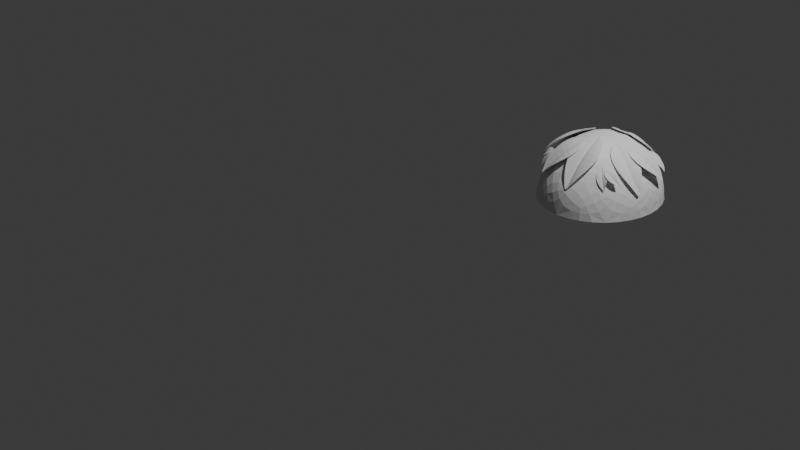 # Source: arbustoaaaaaaaaaa.blend  (saved by Blender 4.0.36; exported with 4.5.12 LTS)
import bpy
from mathutils import Matrix  # noqa: F401  (used for matrix-valued properties, if any)

bpy.ops.wm.read_factory_settings(use_empty=True)
scene = bpy.context.scene
scene.name = 'Scene'

# ---- collections
col_collection = bpy.data.collections.new('Collection'); scene.collection.children.link(col_collection)

# ---- world
world_world = bpy.data.worlds.new('World'); scene.world = world_world
world_world.use_nodes = True; world_world.node_tree.nodes.clear()
_N = world_world.node_tree.nodes; _L = world_world.node_tree.links
n0 = _N.new('ShaderNodeOutputWorld'); n0.name = 'World Output'; n0.location = (300, 300)
n1 = _N.new('ShaderNodeBackground'); n1.name = 'Background'; n1.location = (10, 300)
n1.inputs[0].default_value = (0.05088, 0.05088, 0.05088, 1.0)
_L.new(n1.outputs[0], n0.inputs[0])
n0.is_active_output = True
world_world.color = (0.05088, 0.05088, 0.05088)
world_world.use_sun_shadow = False
world_world.sun_shadow_jitter_overblur = 0.0

# ---- cameras
cam_camera = bpy.data.cameras.new('Camera')
cam_camera.clip_end = 100.0
cam_camera.ortho_scale = 7.314

# ---- lights
light_light = bpy.data.lights.new('Light', 'POINT')
light_light.transmission_factor = 0.0
light_light.use_soft_falloff = False
light_light.energy = 1000.0
light_light.shadow_soft_size = 0.1
light_light.shadow_maximum_resolution = 0.006
light_light.use_absolute_resolution = True

# ---- meshes
me_roundcube_005 = bpy.data.meshes.new('Roundcube.005')
me_roundcube_005.from_pydata([(0.9079, -0.9702, 0.7797), (1.189, -0.7822, 0.4365), (1.074, -0.8956, 0.6779), (1.154, -0.7783, 0.5637), (0.9135, -0.8835, 0.7879), (1.028, -0.777, 0.7165), (0.8969, -0.8876, 0.7831), (1.142, -0.7812, 0.5603), (1.002, -0.7834, 0.7091), (0.89, -0.9841, 0.7736), (1.188, -0.7845, 0.4128), (1.09, -1.038, 0.6207), (1.049, -0.9104, 0.6667), (0.8113, -1.034, 0.8119), (0.82, -1.048, 0.8102), (0.8065, -1.142, 0.7725), (0.8252, -1.149, 0.7767), (1.087, -1.198, 0.5036), (0.953, -1.254, 0.6571), (1.1, -1.202, 0.5066), (1.15, -1.138, 0.3798), (1.134, -1.121, 0.3766), (0.8031, -1.031, 0.8065), (1.006, -1.115, 0.6773), (0.9885, -1.097, 0.6732), (0.8267, -1.028, 0.8126), (0.6726, -1.303, 0.7432), (0.8478, -1.32, 0.7165), (0.6134, -1.536, 0.4266), (0.6951, -1.075, 0.865), (0.4965, -1.277, 0.7644), (0.5645, -1.465, 0.6014), (0.578, -1.111, 0.8596), (0.4941, -1.31, 0.7764), (0.5766, -1.132, 0.8673), (0.5634, -1.479, 0.6068), (0.659, -1.336, 0.7581), (0.6056, -1.535, 0.4556), (0.6818, -1.1, 0.8726), (0.6718, -1.314, 0.7473), (0.682, -1.339, 0.755), (0.6947, -1.079, 0.8623), (0.6186, -1.515, 0.4461), (0.6286, -1.538, 0.4524), (0.7209, -1.499, 0.5853), (0.8455, -1.352, 0.7285), (0.7219, -1.484, 0.5799), (0.8026, -1.159, 0.8365), (0.8041, -1.138, 0.8288), (0.7048, -1.103, 0.8695), (0.6943, -1.087, 0.8696), (1.156, -1.118, 0.3822), (1.013, -1.095, 0.6798), (1.146, -1.066, 0.5232), (0.8908, -0.9533, 0.8006), (1.055, -0.9496, 0.6942), (0.8722, -0.9466, 0.7964), (1.133, -1.061, 0.5203), (1.026, -0.9391, 0.6877), (0.8002, -1.03, 0.8094), (1.151, -1.124, 0.3564), (0.924, -1.243, 0.6505), (0.9, -0.9817, 0.7765), (0.9787, -1.093, 0.671), (0.9137, -0.9869, 0.7739), (0.9537, -1.051, 0.7262), (0.9704, -1.047, 0.731), (1.182, -0.8951, 0.5207), (1.116, -1.031, 0.6282), (1.193, -0.8922, 0.5241), (1.195, -0.7989, 0.4307), (1.174, -0.7948, 0.4287), (0.8926, -0.9828, 0.7713), (1.08, -0.9123, 0.6721), (1.058, -0.9082, 0.6692), (0.4561, -1.291, 0.7442), (0.5641, -1.396, 0.7039), (0.2566, -1.41, 0.4846), (0.6069, -1.149, 0.8385), (0.3515, -1.179, 0.7796), (0.2799, -1.34, 0.6387), (0.507, -1.111, 0.8473), (0.3337, -1.2, 0.7916), (0.4955, -1.124, 0.855), (0.2719, -1.35, 0.6441), (0.4304, -1.307, 0.76), (0.255, -1.406, 0.5106), (0.585, -1.16, 0.8475), (0.4501, -1.298, 0.7483), (0.4444, -1.321, 0.7551), (0.6043, -1.151, 0.8364), (0.2738, -1.399, 0.5001), (0.2689, -1.421, 0.5056), (0.3671, -1.447, 0.6101), (0.5462, -1.418, 0.7159), (0.3752, -1.437, 0.6047), (0.6322, -1.264, 0.8063), (0.6437, -1.25, 0.7985), (0.5989, -1.174, 0.8426), (0.6, -1.157, 0.8431), (0.7795, -0.7454, 0.8156), (0.9451, -0.4796, 0.4772), (0.8711, -0.597, 0.718), (0.9693, -0.5361, 0.5876), (0.8587, -0.7654, 0.798), (0.9692, -0.6784, 0.7131), (0.8487, -0.7783, 0.7932), (0.9624, -0.5451, 0.5843), (0.9537, -0.6985, 0.7057), (0.7602, -0.7566, 0.8125), (0.937, -0.475, 0.4564), (0.7382, -0.5337, 0.7099), (0.8476, -0.6132, 0.7097), (0.7019, -0.821, 0.8542), (0.6915, -0.8089, 0.8578), (0.5962, -0.7886, 0.8502), (0.5972, -0.7708, 0.8579), (0.569, -0.4708, 0.6511), (0.5163, -0.6051, 0.7933), (0.5697, -0.4584, 0.6564), (0.6095, -0.4079, 0.5274), (0.6185, -0.4262, 0.518), (0.7006, -0.8282, 0.8476), (0.659, -0.5987, 0.7757), (0.6681, -0.6187, 0.7649), (0.7116, -0.8088, 0.8547), (0.6296, -0.4078, 0.5244), (0.6791, -0.5986, 0.7726), (0.7068, -0.4574, 0.6356), (0.794, -0.7692, 0.8279), (0.8222, -0.6027, 0.7468), (0.793, -0.787, 0.8203), (0.7061, -0.4698, 0.6302), (0.8206, -0.6304, 0.7349), (0.7013, -0.8317, 0.8496), (0.616, -0.4063, 0.5023), (0.5147, -0.6328, 0.7814), (0.7662, -0.7489, 0.8154), (0.6675, -0.6281, 0.7608), (0.7654, -0.7346, 0.8159), (0.7101, -0.6723, 0.7959), (0.7201, -0.6593, 0.8007), (0.8658, -0.4713, 0.5862), (0.7538, -0.5136, 0.7173), (0.8728, -0.4623, 0.5895), (0.931, -0.4687, 0.4775), (0.9277, -0.4875, 0.4724), (0.7617, -0.7542, 0.8103), (0.857, -0.5862, 0.7182), (0.8529, -0.6064, 0.7122), (0.4007, -0.9595, 0.8396), (0.0718, -1.18, 0.5653), (0.2254, -1.054, 0.7771), (0.1363, -1.18, 0.6805), (0.4078, -1.046, 0.8459), (0.2941, -1.166, 0.7995), (0.4222, -1.04, 0.8375), (0.1463, -1.176, 0.6747), (0.3164, -1.156, 0.7864), (0.4148, -0.9434, 0.83), (0.06641, -1.177, 0.5423), (0.1793, -0.915, 0.7301), (0.2449, -1.036, 0.7608), (0.4936, -0.8842, 0.8506), (0.483, -0.8709, 0.8514), (0.4757, -0.7758, 0.8149), (0.4579, -0.7715, 0.8236), (0.1347, -0.7553, 0.6212), (0.2936, -0.6832, 0.7408), (0.1223, -0.7523, 0.6273), (0.05275, -0.822, 0.5134), (0.06941, -0.8368, 0.506), (0.5006, -0.8861, 0.8432), (0.2641, -0.828, 0.7682), (0.2824, -0.8436, 0.7594), (0.4796, -0.8916, 0.8546), (0.04931, -0.8427, 0.5166), (0.2606, -0.8487, 0.7714), (0.09881, -0.8935, 0.6494), (0.4241, -0.9742, 0.8554), (0.2412, -0.9982, 0.7902), (0.4419, -0.9785, 0.8467), (0.1112, -0.8965, 0.6434), (0.2688, -1.005, 0.7767), (0.5043, -0.8868, 0.8454), (0.04784, -0.8357, 0.4904), (0.3212, -0.6899, 0.7273), (0.4062, -0.9471, 0.835), (0.2918, -0.8459, 0.7548), (0.3917, -0.9437, 0.8359), (0.334, -0.8847, 0.8012), (0.3196, -0.8909, 0.8096), (0.08489, -1.067, 0.6494), (0.157, -0.9246, 0.7431), (0.07488, -1.072, 0.6552), (0.06281, -1.164, 0.5616), (0.08215, -1.166, 0.5548), (0.4119, -0.9451, 0.8283), (0.2164, -1.038, 0.7734), (0.2373, -1.04, 0.7653), (0.8907, -1.349, 0.5925), (0.8912, -1.359, 0.5928), (0.8476, -1.287, 0.6522), (0.9375, -1.379, 0.4704), (0.9378, -1.388, 0.4704), (0.9019, -1.401, 0.5179), (0.8388, -1.386, 0.5769), (0.8992, -1.396, 0.5172), (0.8239, -1.327, 0.6329), (0.8201, -1.32, 0.6318), (0.848, -1.297, 0.6524), (0.8491, -1.291, 0.6541), (0.9588, -1.309, 0.6003), (0.9389, -1.355, 0.5737), (1.042, -1.294, 0.5045), (0.8874, -1.295, 0.6407), (0.9765, -1.26, 0.6256), (1.024, -1.289, 0.5644), (0.9148, -1.268, 0.6503), (0.9859, -1.266, 0.6286), (0.9208, -1.271, 0.6522), (1.029, -1.291, 0.5657), (0.9699, -1.312, 0.6054), (1.042, -1.295, 0.5141), (0.8964, -1.295, 0.6438), (0.8552, -1.293, 0.6545), (0.945, -1.384, 0.4725), (0.8985, -1.355, 0.5949), (0.9514, -1.374, 0.5322), (0.895, -1.287, 0.6534), (0.9493, -1.324, 0.6089), (0.8913, -1.28, 0.6524), (0.9488, -1.369, 0.5315), (0.9434, -1.312, 0.6073), (0.8469, -1.286, 0.6535), (0.9424, -1.383, 0.4619), (0.8329, -1.375, 0.5753), (0.891, -1.297, 0.6419), (0.8887, -1.345, 0.5919), (0.8939, -1.302, 0.6404), (0.8906, -1.329, 0.6169), (0.8966, -1.332, 0.6188), (1.007, -1.332, 0.5411), (0.9482, -1.361, 0.5767), (1.012, -1.334, 0.5424), (1.04, -1.301, 0.5107), (1.035, -1.295, 0.5104), (0.8887, -1.295, 0.6399), (0.9675, -1.318, 0.602), (0.9619, -1.311, 0.6013), (0.2456, -1.273, 0.6404), (0.2423, -1.283, 0.6408), (0.3093, -1.227, 0.6958), (0.1822, -1.286, 0.523), (0.1793, -1.295, 0.5231), (0.2139, -1.319, 0.5674), (0.2835, -1.323, 0.6207), (0.2178, -1.315, 0.5664), (0.3191, -1.271, 0.6747), (0.3246, -1.266, 0.6733), (0.3061, -1.236, 0.6961), (0.307, -1.23, 0.6978), (0.1925, -1.216, 0.6538), (0.1962, -1.265, 0.6258), (0.1091, -1.176, 0.5654), (0.2682, -1.223, 0.6878), (0.1914, -1.164, 0.6802), (0.1325, -1.177, 0.6235), (0.2504, -1.189, 0.6995), (0.1812, -1.167, 0.684), (0.2438, -1.191, 0.702), (0.1279, -1.178, 0.6252), (0.1815, -1.215, 0.6598), (0.1096, -1.177, 0.575), (0.2596, -1.221, 0.6916), (0.3005, -1.231, 0.6988), (0.1737, -1.289, 0.5258), (0.2367, -1.277, 0.6435), (0.1756, -1.278, 0.5857), (0.2641, -1.213, 0.7011), (0.1982, -1.233, 0.6616), (0.2697, -1.207, 0.6997), (0.1795, -1.274, 0.5848), (0.2068, -1.223, 0.6594), (0.3104, -1.226, 0.697), (0.1756, -1.289, 0.515), (0.2922, -1.314, 0.6185), (0.2643, -1.224, 0.6893), (0.2486, -1.27, 0.6396), (0.26, -1.228, 0.6881), (0.2535, -1.254, 0.6646), (0.2469, -1.256, 0.667), (0.1346, -1.222, 0.5991), (0.186, -1.268, 0.6297), (0.1301, -1.224, 0.6008), (0.1099, -1.184, 0.5714), (0.1165, -1.179, 0.5706), (0.2669, -1.222, 0.6871), (0.1819, -1.222, 0.6562), (0.1891, -1.216, 0.6551), (1.024, -0.6594, 0.6186), (1.027, -0.6508, 0.6235), (0.9866, -0.7412, 0.6532), (1.039, -0.573, 0.5173), (1.042, -0.565, 0.5217), (1.025, -0.5766, 0.5791), (0.9792, -0.6174, 0.6421), (1.021, -0.5804, 0.5771), (0.968, -0.696, 0.6648), (0.9626, -0.7015, 0.6619), (0.9893, -0.7328, 0.6579), (0.9894, -0.7393, 0.6558), (1.08, -0.7011, 0.5815), (1.065, -0.6466, 0.5891), (1.127, -0.6679, 0.4675), (1.022, -0.731, 0.633), (1.093, -0.7565, 0.5727), (1.127, -0.7027, 0.5196), (1.044, -0.76, 0.6184), (1.104, -0.754, 0.5743), (1.051, -0.7583, 0.6194), (1.132, -0.7015, 0.5203), (1.093, -0.7019, 0.5829), (1.13, -0.6723, 0.4756), (1.032, -0.7322, 0.6327), (0.9957, -0.7377, 0.6551), (1.048, -0.5699, 0.5188), (1.033, -0.6557, 0.6207), (1.069, -0.6102, 0.5597), (1.031, -0.7443, 0.637), (1.077, -0.6925, 0.5988), (1.026, -0.7498, 0.6341), (1.065, -0.614, 0.5577), (1.069, -0.7009, 0.5944), (0.9861, -0.7426, 0.6541), (1.042, -0.5651, 0.5107), (0.9708, -0.6259, 0.6376), (1.026, -0.73, 0.6336), (1.021, -0.6623, 0.6171), (1.03, -0.725, 0.6337), (1.026, -0.6892, 0.6289), (1.033, -0.6876, 0.6299), (1.114, -0.6534, 0.5269), (1.075, -0.644, 0.5907), (1.119, -0.6523, 0.5276), (1.128, -0.6651, 0.4766), (1.122, -0.6704, 0.475), (1.023, -0.7304, 0.632), (1.091, -0.6947, 0.584), (1.084, -0.7002, 0.5821), (0.4351, -0.6108, 0.7275), (0.4331, -0.6009, 0.73), (0.491, -0.6759, 0.771), (0.3759, -0.5646, 0.6165), (0.3742, -0.5554, 0.6185), (0.4111, -0.5467, 0.6663), (0.4798, -0.5637, 0.7182), (0.4143, -0.551, 0.6644), (0.5071, -0.6297, 0.7596), (0.5118, -0.6359, 0.7569), (0.4891, -0.6664, 0.7733), (0.4891, -0.6732, 0.7736), (0.3744, -0.662, 0.7292), (0.3853, -0.6084, 0.7124), (0.2876, -0.6698, 0.6358), (0.4498, -0.6729, 0.7629), (0.3658, -0.7169, 0.7442), (0.3101, -0.6844, 0.6924), (0.4274, -0.7049, 0.7676), (0.356, -0.7138, 0.7487), (0.4211, -0.7029, 0.7704), (0.3057, -0.683, 0.6944), (0.3634, -0.6621, 0.7352), (0.2881, -0.6711, 0.6453), (0.441, -0.674, 0.7664), (0.4827, -0.6719, 0.7748), (0.3678, -0.561, 0.62), (0.4267, -0.6064, 0.7315), (0.3673, -0.5844, 0.6762), (0.4443, -0.684, 0.7739), (0.3822, -0.648, 0.7404), (0.449, -0.6901, 0.7712), (0.3706, -0.5887, 0.6743), (0.3895, -0.6575, 0.7362), (0.4919, -0.6769, 0.772), (0.3697, -0.5594, 0.6093), (0.4871, -0.5733, 0.714), (0.446, -0.6717, 0.7646), (0.4376, -0.614, 0.726), (0.4423, -0.6669, 0.7643), (0.4399, -0.6351, 0.747), (0.4336, -0.6331, 0.7499), (0.3188, -0.6358, 0.6781), (0.3755, -0.6054, 0.7168), (0.3144, -0.6344, 0.6801), (0.2894, -0.664, 0.6432), (0.2953, -0.6696, 0.6413), (0.4485, -0.6727, 0.7621), (0.3646, -0.655, 0.7331), (0.3711, -0.6609, 0.7307)], [], [(63, 59, 56, 58), (60, 63, 58, 57), (17, 61, 63, 60), (27, 48, 29, 26), (46, 27, 26, 28), (28, 26, 30, 31), (26, 29, 32, 30), (30, 33, 35, 31), (32, 34, 33, 30), (38, 36, 33, 34), (36, 37, 35, 33), (37, 36, 39, 42), (36, 38, 41, 39), (39, 41, 49, 40), (42, 39, 40, 43), (37, 42, 43, 28), (45, 44, 43, 40), (28, 43, 44, 46), (46, 44, 45, 27), (27, 45, 47, 48), (47, 45, 40, 49), (48, 47, 49, 50, 29), (49, 41, 38, 50), (29, 50, 38, 34, 32), (31, 35, 37, 28), (65, 66, 64, 62, 9), (64, 72, 0, 62), (67, 69, 68, 11), (10, 70, 69, 67), (68, 69, 70, 73), (1, 71, 70, 10), (71, 74, 73, 70), (74, 72, 64, 73), (2, 1, 3, 5), (1, 2, 74, 71), (7, 3, 1, 10), (0, 2, 5, 4), (8, 5, 3, 7), (12, 9, 6, 8), (6, 4, 5, 8), (11, 68, 66, 65), (2, 0, 72, 74), (66, 68, 73, 64), (9, 62, 0, 4, 6), (67, 11, 12, 10), (10, 12, 8, 7), (59, 13, 25, 54, 56), (61, 18, 16, 15), (51, 21, 20, 60), (61, 15, 59, 63), (21, 24, 23, 20), (18, 19, 20, 23), (24, 22, 14, 23), (52, 25, 22, 24), (25, 52, 55, 54), (52, 51, 53, 55), (15, 16, 14, 13, 59), (56, 54, 55, 58), (14, 22, 25, 13), (11, 65, 9, 12), (57, 53, 51, 60), (58, 55, 53, 57), (60, 20, 19, 17), (51, 52, 24, 21), (17, 19, 18, 61), (16, 18, 23, 14), (76, 97, 78, 75), (95, 76, 75, 77), (77, 75, 79, 80), (75, 78, 81, 79), (79, 82, 84, 80), (81, 83, 82, 79), (87, 85, 82, 83), (85, 86, 84, 82), (86, 85, 88, 91), (85, 87, 90, 88), (88, 90, 98, 89), (91, 88, 89, 92), (86, 91, 92, 77), (94, 93, 92, 89), (77, 92, 93, 95), (95, 93, 94, 76), (76, 94, 96, 97), (96, 94, 89, 98), (97, 96, 98, 99, 78), (98, 90, 87, 99), (78, 99, 87, 83, 81), (80, 84, 86, 77), (138, 134, 131, 133), (135, 138, 133, 132), (117, 136, 138, 135), (140, 141, 139, 137, 109), (139, 147, 100, 137), (142, 144, 143, 111), (110, 145, 144, 142), (143, 144, 145, 148), (101, 146, 145, 110), (146, 149, 148, 145), (149, 147, 139, 148), (102, 101, 103, 105), (101, 102, 149, 146), (107, 103, 101, 110), (100, 102, 105, 104), (108, 105, 103, 107), (112, 109, 106, 108), (106, 104, 105, 108), (111, 143, 141, 140), (102, 100, 147, 149), (141, 143, 148, 139), (109, 137, 100, 104, 106), (142, 111, 112, 110), (110, 112, 108, 107), (134, 113, 125, 129, 131), (136, 118, 116, 115), (126, 121, 120, 135), (136, 115, 134, 138), (121, 124, 123, 120), (118, 119, 120, 123), (124, 122, 114, 123), (127, 125, 122, 124), (125, 127, 130, 129), (127, 126, 128, 130), (115, 116, 114, 113, 134), (131, 129, 130, 133), (114, 122, 125, 113), (111, 140, 109, 112), (132, 128, 126, 135), (133, 130, 128, 132), (135, 120, 119, 117), (126, 127, 124, 121), (117, 119, 118, 136), (116, 118, 123, 114), (188, 184, 181, 183), (185, 188, 183, 182), (167, 186, 188, 185), (190, 191, 189, 187, 159), (189, 197, 150, 187), (192, 194, 193, 161), (160, 195, 194, 192), (193, 194, 195, 198), (151, 196, 195, 160), (196, 199, 198, 195), (199, 197, 189, 198), (152, 151, 153, 155), (151, 152, 199, 196), (157, 153, 151, 160), (150, 152, 155, 154), (158, 155, 153, 157), (162, 159, 156, 158), (156, 154, 155, 158), (161, 193, 191, 190), (152, 150, 197, 199), (191, 193, 198, 189), (159, 187, 150, 154, 156), (192, 161, 162, 160), (160, 162, 158, 157), (184, 163, 175, 179, 181), (186, 168, 166, 165), (176, 171, 170, 185), (186, 165, 184, 188), (171, 174, 173, 170), (168, 169, 170, 173), (174, 172, 164, 173), (177, 175, 172, 174), (175, 177, 180, 179), (177, 176, 178, 180), (165, 166, 164, 163, 184), (181, 179, 180, 183), (164, 172, 175, 163), (161, 190, 159, 162), (182, 178, 176, 185), (183, 180, 178, 182), (185, 170, 169, 167), (176, 177, 174, 171), (167, 169, 168, 186), (166, 168, 173, 164), (223, 246, 245, 214), (213, 243, 241, 240), (239, 247, 224, 237), (214, 245, 244, 242), (235, 238, 233, 232), (212, 215, 218, 216), (238, 234, 231, 233), (207, 236, 238, 235), (216, 219, 221, 217), (224, 222, 219, 220), (218, 220, 219, 216), (241, 243, 248, 239), (217, 221, 223, 214), (222, 223, 221, 219), (223, 222, 249, 246), (242, 244, 243, 213), (222, 224, 247, 249), (240, 241, 239, 237, 215), (215, 237, 224, 220, 218), (243, 244, 245, 248), (249, 247, 239, 248), (246, 249, 248, 245), (242, 213, 212, 214), (214, 212, 216, 217), (234, 211, 225, 229, 231), (236, 206, 208, 209), (226, 203, 204, 235), (236, 209, 234, 238), (203, 200, 201, 204), (206, 205, 204, 201), (200, 202, 210, 201), (227, 225, 202, 200), (225, 227, 230, 229), (227, 226, 228, 230), (209, 208, 210, 211, 234), (231, 229, 230, 233), (210, 202, 225, 211), (213, 240, 215, 212), (232, 228, 226, 235), (233, 230, 228, 232), (235, 204, 205, 207), (226, 227, 200, 203), (207, 205, 206, 236), (208, 206, 201, 210), (273, 296, 295, 264), (263, 293, 291, 290), (289, 297, 274, 287), (264, 295, 294, 292), (285, 288, 283, 282), (262, 265, 268, 266), (288, 284, 281, 283), (257, 286, 288, 285), (266, 269, 271, 267), (274, 272, 269, 270), (268, 270, 269, 266), (291, 293, 298, 289), (267, 271, 273, 264), (272, 273, 271, 269), (273, 272, 299, 296), (292, 294, 293, 263), (272, 274, 297, 299), (290, 291, 289, 287, 265), (265, 287, 274, 270, 268), (293, 294, 295, 298), (299, 297, 289, 298), (296, 299, 298, 295), (292, 263, 262, 264), (264, 262, 266, 267), (284, 261, 275, 279, 281), (286, 256, 258, 259), (276, 253, 254, 285), (286, 259, 284, 288), (253, 250, 251, 254), (256, 255, 254, 251), (250, 252, 260, 251), (277, 275, 252, 250), (275, 277, 280, 279), (277, 276, 278, 280), (259, 258, 260, 261, 284), (281, 279, 280, 283), (260, 252, 275, 261), (263, 290, 265, 262), (282, 278, 276, 285), (283, 280, 278, 282), (285, 254, 255, 257), (276, 277, 250, 253), (257, 255, 256, 286), (258, 256, 251, 260), (323, 346, 345, 314), (313, 343, 341, 340), (339, 347, 324, 337), (314, 345, 344, 342), (335, 338, 333, 332), (312, 315, 318, 316), (338, 334, 331, 333), (307, 336, 338, 335), (316, 319, 321, 317), (324, 322, 319, 320), (318, 320, 319, 316), (341, 343, 348, 339), (317, 321, 323, 314), (322, 323, 321, 319), (323, 322, 349, 346), (342, 344, 343, 313), (322, 324, 347, 349), (340, 341, 339, 337, 315), (315, 337, 324, 320, 318), (343, 344, 345, 348), (349, 347, 339, 348), (346, 349, 348, 345), (342, 313, 312, 314), (314, 312, 316, 317), (334, 311, 325, 329, 331), (336, 306, 308, 309), (326, 303, 304, 335), (336, 309, 334, 338), (303, 300, 301, 304), (306, 305, 304, 301), (300, 302, 310, 301), (327, 325, 302, 300), (325, 327, 330, 329), (327, 326, 328, 330), (309, 308, 310, 311, 334), (331, 329, 330, 333), (310, 302, 325, 311), (313, 340, 315, 312), (332, 328, 326, 335), (333, 330, 328, 332), (335, 304, 305, 307), (326, 327, 300, 303), (307, 305, 306, 336), (308, 306, 301, 310), (373, 396, 395, 364), (363, 393, 391, 390), (389, 397, 374, 387), (364, 395, 394, 392), (385, 388, 383, 382), (362, 365, 368, 366), (388, 384, 381, 383), (357, 386, 388, 385), (366, 369, 371, 367), (374, 372, 369, 370), (368, 370, 369, 366), (391, 393, 398, 389), (367, 371, 373, 364), (372, 373, 371, 369), (373, 372, 399, 396), (392, 394, 393, 363), (372, 374, 397, 399), (390, 391, 389, 387, 365), (365, 387, 374, 370, 368), (393, 394, 395, 398), (399, 397, 389, 398), (396, 399, 398, 395), (392, 363, 362, 364), (364, 362, 366, 367), (384, 361, 375, 379, 381), (386, 356, 358, 359), (376, 353, 354, 385), (386, 359, 384, 388), (353, 350, 351, 354), (356, 355, 354, 351), (350, 352, 360, 351), (377, 375, 352, 350), (375, 377, 380, 379), (377, 376, 378, 380), (359, 358, 360, 361, 384), (381, 379, 380, 383), (360, 352, 375, 361), (363, 390, 365, 362), (382, 378, 376, 385), (383, 380, 378, 382), (385, 354, 355, 357), (376, 377, 350, 353), (357, 355, 356, 386), (358, 356, 351, 360)])
_uv = me_roundcube_005.uv_layers.new(name='UVMap')
_uv.uv.foreach_set('vector', [0.5, 0.125, 0.625, 0.125, 0.625, 0.25, 0.5, 0.25, 0.375, 0.125, 0.5, 0.125, 0.5, 0.25, 0.375, 0.25, 0.375, 0.0, 0.5, 0.0, 0.5, 0.125, 0.375, 0.125, 0.5, 0.0, 0.625, 0.0, 0.625, 0.125, 0.5, 0.125, 0.375, 0.0, 0.5, 0.0, 0.5, 0.125, 0.375, 0.125, 0.375, 0.125, 0.5, 0.125, 0.5, 0.25, 0.375, 0.25, 0.5, 0.125, 0.625, 0.125, 0.625, 0.25, 0.5, 0.25, 0.375, 0.625, 0.625, 0.625, 0.625, 0.75, 0.375, 0.75, 0.375, 0.5, 0.625, 0.5, 0.625, 0.625, 0.375, 0.625, 0.375, 0.3878, 0.5, 0.3832, 0.5, 0.5, 0.375, 0.5, 0.5, 0.3832, 0.625, 0.3933, 0.625, 0.5, 0.5, 0.5, 0.625, 0.3933, 0.5, 0.3832, 0.5, 0.375, 0.625, 0.375, 0.5, 0.3832, 0.375, 0.3878, 0.375, 0.375, 0.5, 0.375, 0.5, 0.375, 0.375, 0.375, 0.375, 0.3622, 0.5, 0.3668, 0.625, 0.375, 0.5, 0.375, 0.5, 0.3668, 0.625, 0.3567, 0.625, 0.3933, 0.621, 0.3841, 0.617, 0.375, 0.625, 0.375, 0.5, 0.25, 0.625, 0.25, 0.625, 0.3567, 0.5, 0.3668, 0.1261, 0.625, 0.375, 0.6433, 0.375, 0.75, 0.125, 0.75, 0.375, 0.75, 0.625, 0.75, 0.625, 0.875, 0.375, 0.875, 0.375, 0.875, 0.625, 0.875, 0.625, 1.0, 0.375, 1.0, 0.375, 0.25, 0.5, 0.25, 0.5, 0.3668, 0.375, 0.3622, 0.625, 0.5, 0.875, 0.5, 0.875, 0.6122, 0.7752, 0.625, 0.625, 0.625, 0.3775, 0.375, 0.3762, 0.3814, 0.375, 0.3878, 0.375, 0.375, 0.625, 0.625, 0.7752, 0.625, 0.875, 0.6378, 0.875, 0.75, 0.625, 0.75, 0.125, 0.5, 0.375, 0.5, 0.375, 0.6067, 0.125, 0.625, 0.625, 0.5, 0.875, 0.5, 0.875, 0.6122, 0.7752, 0.625, 0.625, 0.625, 0.3775, 0.375, 0.3762, 0.3814, 0.375, 0.3878, 0.375, 0.375, 0.375, 0.75, 0.625, 0.75, 0.625, 0.875, 0.375, 0.875, 0.1261, 0.625, 0.375, 0.6433, 0.375, 0.75, 0.125, 0.75, 0.5, 0.25, 0.625, 0.25, 0.625, 0.3567, 0.5, 0.3668, 0.625, 0.3933, 0.621, 0.3841, 0.617, 0.375, 0.625, 0.375, 0.625, 0.375, 0.5, 0.375, 0.5, 0.3668, 0.625, 0.3567, 0.5, 0.375, 0.375, 0.375, 0.375, 0.3622, 0.5, 0.3668, 0.5, 0.3832, 0.625, 0.3933, 0.625, 0.5, 0.5, 0.5, 0.625, 0.3933, 0.5, 0.3832, 0.5, 0.375, 0.625, 0.375, 0.125, 0.5, 0.375, 0.5, 0.375, 0.6067, 0.125, 0.625, 0.375, 0.3878, 0.5, 0.3832, 0.5, 0.5, 0.375, 0.5, 0.375, 0.625, 0.625, 0.625, 0.625, 0.75, 0.375, 0.75, 0.5, 0.125, 0.625, 0.125, 0.625, 0.25, 0.5, 0.25, 0.375, 0.5, 0.625, 0.5, 0.625, 0.625, 0.375, 0.625, 0.375, 0.875, 0.625, 0.875, 0.625, 1.0, 0.375, 1.0, 0.5, 0.3832, 0.375, 0.3878, 0.375, 0.375, 0.5, 0.375, 0.375, 0.25, 0.5, 0.25, 0.5, 0.3668, 0.375, 0.3622, 0.625, 0.625, 0.7752, 0.625, 0.875, 0.6378, 0.875, 0.75, 0.625, 0.75, 0.375, 0.0, 0.5, 0.0, 0.5, 0.125, 0.375, 0.125, 0.375, 0.125, 0.5, 0.125, 0.5, 0.25, 0.375, 0.25, 0.625, 0.625, 0.7752, 0.625, 0.875, 0.6378, 0.875, 0.75, 0.625, 0.75, 0.375, 0.875, 0.625, 0.875, 0.625, 1.0, 0.375, 1.0, 0.625, 0.3933, 0.621, 0.3841, 0.617, 0.375, 0.625, 0.375, 0.5, 0.0, 0.625, 0.0, 0.625, 0.125, 0.5, 0.125, 0.625, 0.375, 0.5, 0.375, 0.5, 0.3668, 0.625, 0.3567, 0.5, 0.25, 0.625, 0.25, 0.625, 0.3567, 0.5, 0.3668, 0.5, 0.375, 0.375, 0.375, 0.375, 0.3622, 0.5, 0.3668, 0.5, 0.3832, 0.375, 0.3878, 0.375, 0.375, 0.5, 0.375, 0.375, 0.3878, 0.5, 0.3832, 0.5, 0.5, 0.375, 0.5, 0.5, 0.3832, 0.625, 0.3933, 0.625, 0.5, 0.5, 0.5, 0.625, 0.5, 0.875, 0.5, 0.875, 0.6122, 0.7752, 0.625, 0.625, 0.625, 0.375, 0.5, 0.625, 0.5, 0.625, 0.625, 0.375, 0.625, 0.3775, 0.375, 0.3762, 0.3814, 0.375, 0.3878, 0.375, 0.375, 0.5, 0.0, 0.625, 0.0, 0.625, 0.125, 0.5, 0.125, 0.125, 0.5, 0.375, 0.5, 0.375, 0.6067, 0.125, 0.625, 0.375, 0.625, 0.625, 0.625, 0.625, 0.75, 0.375, 0.75, 0.1261, 0.625, 0.375, 0.6433, 0.375, 0.75, 0.125, 0.75, 0.625, 0.3933, 0.5, 0.3832, 0.5, 0.375, 0.625, 0.375, 0.375, 0.75, 0.625, 0.75, 0.625, 0.875, 0.375, 0.875, 0.375, 0.25, 0.5, 0.25, 0.5, 0.3668, 0.375, 0.3622, 0.5, 0.0, 0.625, 0.0, 0.625, 0.125, 0.5, 0.125, 0.375, 0.0, 0.5, 0.0, 0.5, 0.125, 0.375, 0.125, 0.375, 0.125, 0.5, 0.125, 0.5, 0.25, 0.375, 0.25, 0.5, 0.125, 0.625, 0.125, 0.625, 0.25, 0.5, 0.25, 0.375, 0.625, 0.625, 0.625, 0.625, 0.75, 0.375, 0.75, 0.375, 0.5, 0.625, 0.5, 0.625, 0.625, 0.375, 0.625, 0.375, 0.3878, 0.5, 0.3832, 0.5, 0.5, 0.375, 0.5, 0.5, 0.3832, 0.625, 0.3933, 0.625, 0.5, 0.5, 0.5, 0.625, 0.3933, 0.5, 0.3832, 0.5, 0.375, 0.625, 0.375, 0.5, 0.3832, 0.375, 0.3878, 0.375, 0.375, 0.5, 0.375, 0.5, 0.375, 0.375, 0.375, 0.375, 0.3622, 0.5, 0.3668, 0.625, 0.375, 0.5, 0.375, 0.5, 0.3668, 0.625, 0.3567, 0.625, 0.3933, 0.621, 0.3841, 0.617, 0.375, 0.625, 0.375, 0.5, 0.25, 0.625, 0.25, 0.625, 0.3567, 0.5, 0.3668, 0.1261, 0.625, 0.375, 0.6433, 0.375, 0.75, 0.125, 0.75, 0.375, 0.75, 0.625, 0.75, 0.625, 0.875, 0.375, 0.875, 0.375, 0.875, 0.625, 0.875, 0.625, 1.0, 0.375, 1.0, 0.375, 0.25, 0.5, 0.25, 0.5, 0.3668, 0.375, 0.3622, 0.625, 0.5, 0.875, 0.5, 0.875, 0.6122, 0.7752, 0.625, 0.625, 0.625, 0.3775, 0.375, 0.3762, 0.3814, 0.375, 0.3878, 0.375, 0.375, 0.625, 0.625, 0.7752, 0.625, 0.875, 0.6378, 0.875, 0.75, 0.625, 0.75, 0.125, 0.5, 0.375, 0.5, 0.375, 0.6067, 0.125, 0.625, 0.5, 0.125, 0.625, 0.125, 0.625, 0.25, 0.5, 0.25, 0.375, 0.125, 0.5, 0.125, 0.5, 0.25, 0.375, 0.25, 0.375, 0.0, 0.5, 0.0, 0.5, 0.125, 0.375, 0.125, 0.625, 0.5, 0.875, 0.5, 0.875, 0.6122, 0.7752, 0.625, 0.625, 0.625, 0.3775, 0.375, 0.3762, 0.3814, 0.375, 0.3878, 0.375, 0.375, 0.375, 0.75, 0.625, 0.75, 0.625, 0.875, 0.375, 0.875, 0.1261, 0.625, 0.375, 0.6433, 0.375, 0.75, 0.125, 0.75, 0.5, 0.25, 0.625, 0.25, 0.625, 0.3567, 0.5, 0.3668, 0.625, 0.3933, 0.621, 0.3841, 0.617, 0.375, 0.625, 0.375, 0.625, 0.375, 0.5, 0.375, 0.5, 0.3668, 0.625, 0.3567, 0.5, 0.375, 0.375, 0.375, 0.375, 0.3622, 0.5, 0.3668, 0.5, 0.3832, 0.625, 0.3933, 0.625, 0.5, 0.5, 0.5, 0.625, 0.3933, 0.5, 0.3832, 0.5, 0.375, 0.625, 0.375, 0.125, 0.5, 0.375, 0.5, 0.375, 0.6067, 0.125, 0.625, 0.375, 0.3878, 0.5, 0.3832, 0.5, 0.5, 0.375, 0.5, 0.375, 0.625, 0.625, 0.625, 0.625, 0.75, 0.375, 0.75, 0.5, 0.125, 0.625, 0.125, 0.625, 0.25, 0.5, 0.25, 0.375, 0.5, 0.625, 0.5, 0.625, 0.625, 0.375, 0.625, 0.375, 0.875, 0.625, 0.875, 0.625, 1.0, 0.375, 1.0, 0.5, 0.3832, 0.375, 0.3878, 0.375, 0.375, 0.5, 0.375, 0.375, 0.25, 0.5, 0.25, 0.5, 0.3668, 0.375, 0.3622, 0.625, 0.625, 0.7752, 0.625, 0.875, 0.6378, 0.875, 0.75, 0.625, 0.75, 0.375, 0.0, 0.5, 0.0, 0.5, 0.125, 0.375, 0.125, 0.375, 0.125, 0.5, 0.125, 0.5, 0.25, 0.375, 0.25, 0.625, 0.625, 0.7752, 0.625, 0.875, 0.6378, 0.875, 0.75, 0.625, 0.75, 0.375, 0.875, 0.625, 0.875, 0.625, 1.0, 0.375, 1.0, 0.625, 0.3933, 0.621, 0.3841, 0.617, 0.375, 0.625, 0.375, 0.5, 0.0, 0.625, 0.0, 0.625, 0.125, 0.5, 0.125, 0.625, 0.375, 0.5, 0.375, 0.5, 0.3668, 0.625, 0.3567, 0.5, 0.25, 0.625, 0.25, 0.625, 0.3567, 0.5, 0.3668, 0.5, 0.375, 0.375, 0.375, 0.375, 0.3622, 0.5, 0.3668, 0.5, 0.3832, 0.375, 0.3878, 0.375, 0.375, 0.5, 0.375, 0.375, 0.3878, 0.5, 0.3832, 0.5, 0.5, 0.375, 0.5, 0.5, 0.3832, 0.625, 0.3933, 0.625, 0.5, 0.5, 0.5, 0.625, 0.5, 0.875, 0.5, 0.875, 0.6122, 0.7752, 0.625, 0.625, 0.625, 0.375, 0.5, 0.625, 0.5, 0.625, 0.625, 0.375, 0.625, 0.3775, 0.375, 0.3762, 0.3814, 0.375, 0.3878, 0.375, 0.375, 0.5, 0.0, 0.625, 0.0, 0.625, 0.125, 0.5, 0.125, 0.125, 0.5, 0.375, 0.5, 0.375, 0.6067, 0.125, 0.625, 0.375, 0.625, 0.625, 0.625, 0.625, 0.75, 0.375, 0.75, 0.1261, 0.625, 0.375, 0.6433, 0.375, 0.75, 0.125, 0.75, 0.625, 0.3933, 0.5, 0.3832, 0.5, 0.375, 0.625, 0.375, 0.375, 0.75, 0.625, 0.75, 0.625, 0.875, 0.375, 0.875, 0.375, 0.25, 0.5, 0.25, 0.5, 0.3668, 0.375, 0.3622, 0.5, 0.125, 0.625, 0.125, 0.625, 0.25, 0.5, 0.25, 0.375, 0.125, 0.5, 0.125, 0.5, 0.25, 0.375, 0.25, 0.375, 0.0, 0.5, 0.0, 0.5, 0.125, 0.375, 0.125, 0.625, 0.5, 0.875, 0.5, 0.875, 0.6122, 0.7752, 0.625, 0.625, 0.625, 0.3775, 0.375, 0.3762, 0.3814, 0.375, 0.3878, 0.375, 0.375, 0.375, 0.75, 0.625, 0.75, 0.625, 0.875, 0.375, 0.875, 0.1261, 0.625, 0.375, 0.6433, 0.375, 0.75, 0.125, 0.75, 0.5, 0.25, 0.625, 0.25, 0.625, 0.3567, 0.5, 0.3668, 0.625, 0.3933, 0.621, 0.3841, 0.617, 0.375, 0.625, 0.375, 0.625, 0.375, 0.5, 0.375, 0.5, 0.3668, 0.625, 0.3567, 0.5, 0.375, 0.375, 0.375, 0.375, 0.3622, 0.5, 0.3668, 0.5, 0.3832, 0.625, 0.3933, 0.625, 0.5, 0.5, 0.5, 0.625, 0.3933, 0.5, 0.3832, 0.5, 0.375, 0.625, 0.375, 0.125, 0.5, 0.375, 0.5, 0.375, 0.6067, 0.125, 0.625, 0.375, 0.3878, 0.5, 0.3832, 0.5, 0.5, 0.375, 0.5, 0.375, 0.625, 0.625, 0.625, 0.625, 0.75, 0.375, 0.75, 0.5, 0.125, 0.625, 0.125, 0.625, 0.25, 0.5, 0.25, 0.375, 0.5, 0.625, 0.5, 0.625, 0.625, 0.375, 0.625, 0.375, 0.875, 0.625, 0.875, 0.625, 1.0, 0.375, 1.0, 0.5, 0.3832, 0.375, 0.3878, 0.375, 0.375, 0.5, 0.375, 0.375, 0.25, 0.5, 0.25, 0.5, 0.3668, 0.375, 0.3622, 0.625, 0.625, 0.7752, 0.625, 0.875, 0.6378, 0.875, 0.75, 0.625, 0.75, 0.375, 0.0, 0.5, 0.0, 0.5, 0.125, 0.375, 0.125, 0.375, 0.125, 0.5, 0.125, 0.5, 0.25, 0.375, 0.25, 0.625, 0.625, 0.7752, 0.625, 0.875, 0.6378, 0.875, 0.75, 0.625, 0.75, 0.375, 0.875, 0.625, 0.875, 0.625, 1.0, 0.375, 1.0, 0.625, 0.3933, 0.621, 0.3841, 0.617, 0.375, 0.625, 0.375, 0.5, 0.0, 0.625, 0.0, 0.625, 0.125, 0.5, 0.125, 0.625, 0.375, 0.5, 0.375, 0.5, 0.3668, 0.625, 0.3567, 0.5, 0.25, 0.625, 0.25, 0.625, 0.3567, 0.5, 0.3668, 0.5, 0.375, 0.375, 0.375, 0.375, 0.3622, 0.5, 0.3668, 0.5, 0.3832, 0.375, 0.3878, 0.375, 0.375, 0.5, 0.375, 0.375, 0.3878, 0.5, 0.3832, 0.5, 0.5, 0.375, 0.5, 0.5, 0.3832, 0.625, 0.3933, 0.625, 0.5, 0.5, 0.5, 0.625, 0.5, 0.875, 0.5, 0.875, 0.6122, 0.7752, 0.625, 0.625, 0.625, 0.375, 0.5, 0.625, 0.5, 0.625, 0.625, 0.375, 0.625, 0.3775, 0.375, 0.3762, 0.3814, 0.375, 0.3878, 0.375, 0.375, 0.5, 0.0, 0.625, 0.0, 0.625, 0.125, 0.5, 0.125, 0.125, 0.5, 0.375, 0.5, 0.375, 0.6067, 0.125, 0.625, 0.375, 0.625, 0.625, 0.625, 0.625, 0.75, 0.375, 0.75, 0.1261, 0.625, 0.375, 0.6433, 0.375, 0.75, 0.125, 0.75, 0.625, 0.3933, 0.5, 0.3832, 0.5, 0.375, 0.625, 0.375, 0.375, 0.75, 0.625, 0.75, 0.625, 0.875, 0.375, 0.875, 0.375, 0.25, 0.5, 0.25, 0.5, 0.3668, 0.375, 0.3622, 0.625, 0.3933, 0.621, 0.3841, 0.617, 0.375, 0.625, 0.375, 0.375, 0.875, 0.625, 0.875, 0.625, 1.0, 0.375, 1.0, 0.3775, 0.375, 0.3762, 0.3814, 0.375, 0.3878, 0.375, 0.375, 0.1261, 0.625, 0.375, 0.6433, 0.375, 0.75, 0.125, 0.75, 0.375, 0.125, 0.5, 0.125, 0.5, 0.25, 0.375, 0.25, 0.5, 0.125, 0.625, 0.125, 0.625, 0.25, 0.5, 0.25, 0.5, 0.125, 0.625, 0.125, 0.625, 0.25, 0.5, 0.25, 0.375, 0.0, 0.5, 0.0, 0.5, 0.125, 0.375, 0.125, 0.375, 0.625, 0.625, 0.625, 0.625, 0.75, 0.375, 0.75, 0.375, 0.3878, 0.5, 0.3832, 0.5, 0.5, 0.375, 0.5, 0.375, 0.5, 0.625, 0.5, 0.625, 0.625, 0.375, 0.625, 0.375, 0.25, 0.5, 0.25, 0.5, 0.3668, 0.375, 0.3622, 0.125, 0.5, 0.375, 0.5, 0.375, 0.6067, 0.125, 0.625, 0.5, 0.3832, 0.625, 0.3933, 0.625, 0.5, 0.5, 0.5, 0.625, 0.3933, 0.5, 0.3832, 0.5, 0.375, 0.625, 0.375, 0.375, 0.75, 0.625, 0.75, 0.625, 0.875, 0.375, 0.875, 0.5, 0.3832, 0.375, 0.3878, 0.375, 0.375, 0.5, 0.375, 0.625, 0.5, 0.875, 0.5, 0.875, 0.6122, 0.7752, 0.625, 0.625, 0.625, 0.625, 0.625, 0.7752, 0.625, 0.875, 0.6378, 0.875, 0.75, 0.625, 0.75, 0.5, 0.25, 0.625, 0.25, 0.625, 0.3567, 0.5, 0.3668, 0.5, 0.375, 0.375, 0.375, 0.375, 0.3622, 0.5, 0.3668, 0.625, 0.375, 0.5, 0.375, 0.5, 0.3668, 0.625, 0.3567, 0.375, 0.0, 0.5, 0.0, 0.5, 0.125, 0.375, 0.125, 0.375, 0.125, 0.5, 0.125, 0.5, 0.25, 0.375, 0.25, 0.625, 0.625, 0.7752, 0.625, 0.875, 0.6378, 0.875, 0.75, 0.625, 0.75, 0.375, 0.875, 0.625, 0.875, 0.625, 1.0, 0.375, 1.0, 0.625, 0.3933, 0.621, 0.3841, 0.617, 0.375, 0.625, 0.375, 0.5, 0.0, 0.625, 0.0, 0.625, 0.125, 0.5, 0.125, 0.625, 0.375, 0.5, 0.375, 0.5, 0.3668, 0.625, 0.3567, 0.5, 0.25, 0.625, 0.25, 0.625, 0.3567, 0.5, 0.3668, 0.5, 0.375, 0.375, 0.375, 0.375, 0.3622, 0.5, 0.3668, 0.5, 0.3832, 0.375, 0.3878, 0.375, 0.375, 0.5, 0.375, 0.375, 0.3878, 0.5, 0.3832, 0.5, 0.5, 0.375, 0.5, 0.5, 0.3832, 0.625, 0.3933, 0.625, 0.5, 0.5, 0.5, 0.625, 0.5, 0.875, 0.5, 0.875, 0.6122, 0.7752, 0.625, 0.625, 0.625, 0.375, 0.5, 0.625, 0.5, 0.625, 0.625, 0.375, 0.625, 0.3775, 0.375, 0.3762, 0.3814, 0.375, 0.3878, 0.375, 0.375, 0.5, 0.0, 0.625, 0.0, 0.625, 0.125, 0.5, 0.125, 0.125, 0.5, 0.375, 0.5, 0.375, 0.6067, 0.125, 0.625, 0.375, 0.625, 0.625, 0.625, 0.625, 0.75, 0.375, 0.75, 0.1261, 0.625, 0.375, 0.6433, 0.375, 0.75, 0.125, 0.75, 0.625, 0.3933, 0.5, 0.3832, 0.5, 0.375, 0.625, 0.375, 0.375, 0.75, 0.625, 0.75, 0.625, 0.875, 0.375, 0.875, 0.375, 0.25, 0.5, 0.25, 0.5, 0.3668, 0.375, 0.3622, 0.625, 0.3933, 0.621, 0.3841, 0.617, 0.375, 0.625, 0.375, 0.375, 0.875, 0.625, 0.875, 0.625, 1.0, 0.375, 1.0, 0.3775, 0.375, 0.3762, 0.3814, 0.375, 0.3878, 0.375, 0.375, 0.1261, 0.625, 0.375, 0.6433, 0.375, 0.75, 0.125, 0.75, 0.375, 0.125, 0.5, 0.125, 0.5, 0.25, 0.375, 0.25, 0.5, 0.125, 0.625, 0.125, 0.625, 0.25, 0.5, 0.25, 0.5, 0.125, 0.625, 0.125, 0.625, 0.25, 0.5, 0.25, 0.375, 0.0, 0.5, 0.0, 0.5, 0.125, 0.375, 0.125, 0.375, 0.625, 0.625, 0.625, 0.625, 0.75, 0.375, 0.75, 0.375, 0.3878, 0.5, 0.3832, 0.5, 0.5, 0.375, 0.5, 0.375, 0.5, 0.625, 0.5, 0.625, 0.625, 0.375, 0.625, 0.375, 0.25, 0.5, 0.25, 0.5, 0.3668, 0.375, 0.3622, 0.125, 0.5, 0.375, 0.5, 0.375, 0.6067, 0.125, 0.625, 0.5, 0.3832, 0.625, 0.3933, 0.625, 0.5, 0.5, 0.5, 0.625, 0.3933, 0.5, 0.3832, 0.5, 0.375, 0.625, 0.375, 0.375, 0.75, 0.625, 0.75, 0.625, 0.875, 0.375, 0.875, 0.5, 0.3832, 0.375, 0.3878, 0.375, 0.375, 0.5, 0.375, 0.625, 0.5, 0.875, 0.5, 0.875, 0.6122, 0.7752, 0.625, 0.625, 0.625, 0.625, 0.625, 0.7752, 0.625, 0.875, 0.6378, 0.875, 0.75, 0.625, 0.75, 0.5, 0.25, 0.625, 0.25, 0.625, 0.3567, 0.5, 0.3668, 0.5, 0.375, 0.375, 0.375, 0.375, 0.3622, 0.5, 0.3668, 0.625, 0.375, 0.5, 0.375, 0.5, 0.3668, 0.625, 0.3567, 0.375, 0.0, 0.5, 0.0, 0.5, 0.125, 0.375, 0.125, 0.375, 0.125, 0.5, 0.125, 0.5, 0.25, 0.375, 0.25, 0.625, 0.625, 0.7752, 0.625, 0.875, 0.6378, 0.875, 0.75, 0.625, 0.75, 0.375, 0.875, 0.625, 0.875, 0.625, 1.0, 0.375, 1.0, 0.625, 0.3933, 0.621, 0.3841, 0.617, 0.375, 0.625, 0.375, 0.5, 0.0, 0.625, 0.0, 0.625, 0.125, 0.5, 0.125, 0.625, 0.375, 0.5, 0.375, 0.5, 0.3668, 0.625, 0.3567, 0.5, 0.25, 0.625, 0.25, 0.625, 0.3567, 0.5, 0.3668, 0.5, 0.375, 0.375, 0.375, 0.375, 0.3622, 0.5, 0.3668, 0.5, 0.3832, 0.375, 0.3878, 0.375, 0.375, 0.5, 0.375, 0.375, 0.3878, 0.5, 0.3832, 0.5, 0.5, 0.375, 0.5, 0.5, 0.3832, 0.625, 0.3933, 0.625, 0.5, 0.5, 0.5, 0.625, 0.5, 0.875, 0.5, 0.875, 0.6122, 0.7752, 0.625, 0.625, 0.625, 0.375, 0.5, 0.625, 0.5, 0.625, 0.625, 0.375, 0.625, 0.3775, 0.375, 0.3762, 0.3814, 0.375, 0.3878, 0.375, 0.375, 0.5, 0.0, 0.625, 0.0, 0.625, 0.125, 0.5, 0.125, 0.125, 0.5, 0.375, 0.5, 0.375, 0.6067, 0.125, 0.625, 0.375, 0.625, 0.625, 0.625, 0.625, 0.75, 0.375, 0.75, 0.1261, 0.625, 0.375, 0.6433, 0.375, 0.75, 0.125, 0.75, 0.625, 0.3933, 0.5, 0.3832, 0.5, 0.375, 0.625, 0.375, 0.375, 0.75, 0.625, 0.75, 0.625, 0.875, 0.375, 0.875, 0.375, 0.25, 0.5, 0.25, 0.5, 0.3668, 0.375, 0.3622, 0.625, 0.3933, 0.621, 0.3841, 0.617, 0.375, 0.625, 0.375, 0.375, 0.875, 0.625, 0.875, 0.625, 1.0, 0.375, 1.0, 0.3775, 0.375, 0.3762, 0.3814, 0.375, 0.3878, 0.375, 0.375, 0.1261, 0.625, 0.375, 0.6433, 0.375, 0.75, 0.125, 0.75, 0.375, 0.125, 0.5, 0.125, 0.5, 0.25, 0.375, 0.25, 0.5, 0.125, 0.625, 0.125, 0.625, 0.25, 0.5, 0.25, 0.5, 0.125, 0.625, 0.125, 0.625, 0.25, 0.5, 0.25, 0.375, 0.0, 0.5, 0.0, 0.5, 0.125, 0.375, 0.125, 0.375, 0.625, 0.625, 0.625, 0.625, 0.75, 0.375, 0.75, 0.375, 0.3878, 0.5, 0.3832, 0.5, 0.5, 0.375, 0.5, 0.375, 0.5, 0.625, 0.5, 0.625, 0.625, 0.375, 0.625, 0.375, 0.25, 0.5, 0.25, 0.5, 0.3668, 0.375, 0.3622, 0.125, 0.5, 0.375, 0.5, 0.375, 0.6067, 0.125, 0.625, 0.5, 0.3832, 0.625, 0.3933, 0.625, 0.5, 0.5, 0.5, 0.625, 0.3933, 0.5, 0.3832, 0.5, 0.375, 0.625, 0.375, 0.375, 0.75, 0.625, 0.75, 0.625, 0.875, 0.375, 0.875, 0.5, 0.3832, 0.375, 0.3878, 0.375, 0.375, 0.5, 0.375, 0.625, 0.5, 0.875, 0.5, 0.875, 0.6122, 0.7752, 0.625, 0.625, 0.625, 0.625, 0.625, 0.7752, 0.625, 0.875, 0.6378, 0.875, 0.75, 0.625, 0.75, 0.5, 0.25, 0.625, 0.25, 0.625, 0.3567, 0.5, 0.3668, 0.5, 0.375, 0.375, 0.375, 0.375, 0.3622, 0.5, 0.3668, 0.625, 0.375, 0.5, 0.375, 0.5, 0.3668, 0.625, 0.3567, 0.375, 0.0, 0.5, 0.0, 0.5, 0.125, 0.375, 0.125, 0.375, 0.125, 0.5, 0.125, 0.5, 0.25, 0.375, 0.25, 0.625, 0.625, 0.7752, 0.625, 0.875, 0.6378, 0.875, 0.75, 0.625, 0.75, 0.375, 0.875, 0.625, 0.875, 0.625, 1.0, 0.375, 1.0, 0.625, 0.3933, 0.621, 0.3841, 0.617, 0.375, 0.625, 0.375, 0.5, 0.0, 0.625, 0.0, 0.625, 0.125, 0.5, 0.125, 0.625, 0.375, 0.5, 0.375, 0.5, 0.3668, 0.625, 0.3567, 0.5, 0.25, 0.625, 0.25, 0.625, 0.3567, 0.5, 0.3668, 0.5, 0.375, 0.375, 0.375, 0.375, 0.3622, 0.5, 0.3668, 0.5, 0.3832, 0.375, 0.3878, 0.375, 0.375, 0.5, 0.375, 0.375, 0.3878, 0.5, 0.3832, 0.5, 0.5, 0.375, 0.5, 0.5, 0.3832, 0.625, 0.3933, 0.625, 0.5, 0.5, 0.5, 0.625, 0.5, 0.875, 0.5, 0.875, 0.6122, 0.7752, 0.625, 0.625, 0.625, 0.375, 0.5, 0.625, 0.5, 0.625, 0.625, 0.375, 0.625, 0.3775, 0.375, 0.3762, 0.3814, 0.375, 0.3878, 0.375, 0.375, 0.5, 0.0, 0.625, 0.0, 0.625, 0.125, 0.5, 0.125, 0.125, 0.5, 0.375, 0.5, 0.375, 0.6067, 0.125, 0.625, 0.375, 0.625, 0.625, 0.625, 0.625, 0.75, 0.375, 0.75, 0.1261, 0.625, 0.375, 0.6433, 0.375, 0.75, 0.125, 0.75, 0.625, 0.3933, 0.5, 0.3832, 0.5, 0.375, 0.625, 0.375, 0.375, 0.75, 0.625, 0.75, 0.625, 0.875, 0.375, 0.875, 0.375, 0.25, 0.5, 0.25, 0.5, 0.3668, 0.375, 0.3622, 0.625, 0.3933, 0.621, 0.3841, 0.617, 0.375, 0.625, 0.375, 0.375, 0.875, 0.625, 0.875, 0.625, 1.0, 0.375, 1.0, 0.3775, 0.375, 0.3762, 0.3814, 0.375, 0.3878, 0.375, 0.375, 0.1261, 0.625, 0.375, 0.6433, 0.375, 0.75, 0.125, 0.75, 0.375, 0.125, 0.5, 0.125, 0.5, 0.25, 0.375, 0.25, 0.5, 0.125, 0.625, 0.125, 0.625, 0.25, 0.5, 0.25, 0.5, 0.125, 0.625, 0.125, 0.625, 0.25, 0.5, 0.25, 0.375, 0.0, 0.5, 0.0, 0.5, 0.125, 0.375, 0.125, 0.375, 0.625, 0.625, 0.625, 0.625, 0.75, 0.375, 0.75, 0.375, 0.3878, 0.5, 0.3832, 0.5, 0.5, 0.375, 0.5, 0.375, 0.5, 0.625, 0.5, 0.625, 0.625, 0.375, 0.625, 0.375, 0.25, 0.5, 0.25, 0.5, 0.3668, 0.375, 0.3622, 0.125, 0.5, 0.375, 0.5, 0.375, 0.6067, 0.125, 0.625, 0.5, 0.3832, 0.625, 0.3933, 0.625, 0.5, 0.5, 0.5, 0.625, 0.3933, 0.5, 0.3832, 0.5, 0.375, 0.625, 0.375, 0.375, 0.75, 0.625, 0.75, 0.625, 0.875, 0.375, 0.875, 0.5, 0.3832, 0.375, 0.3878, 0.375, 0.375, 0.5, 0.375, 0.625, 0.5, 0.875, 0.5, 0.875, 0.6122, 0.7752, 0.625, 0.625, 0.625, 0.625, 0.625, 0.7752, 0.625, 0.875, 0.6378, 0.875, 0.75, 0.625, 0.75, 0.5, 0.25, 0.625, 0.25, 0.625, 0.3567, 0.5, 0.3668, 0.5, 0.375, 0.375, 0.375, 0.375, 0.3622, 0.5, 0.3668, 0.625, 0.375, 0.5, 0.375, 0.5, 0.3668, 0.625, 0.3567, 0.375, 0.0, 0.5, 0.0, 0.5, 0.125, 0.375, 0.125, 0.375, 0.125, 0.5, 0.125, 0.5, 0.25, 0.375, 0.25, 0.625, 0.625, 0.7752, 0.625, 0.875, 0.6378, 0.875, 0.75, 0.625, 0.75, 0.375, 0.875, 0.625, 0.875, 0.625, 1.0, 0.375, 1.0, 0.625, 0.3933, 0.621, 0.3841, 0.617, 0.375, 0.625, 0.375, 0.5, 0.0, 0.625, 0.0, 0.625, 0.125, 0.5, 0.125, 0.625, 0.375, 0.5, 0.375, 0.5, 0.3668, 0.625, 0.3567, 0.5, 0.25, 0.625, 0.25, 0.625, 0.3567, 0.5, 0.3668, 0.5, 0.375, 0.375, 0.375, 0.375, 0.3622, 0.5, 0.3668, 0.5, 0.3832, 0.375, 0.3878, 0.375, 0.375, 0.5, 0.375, 0.375, 0.3878, 0.5, 0.3832, 0.5, 0.5, 0.375, 0.5, 0.5, 0.3832, 0.625, 0.3933, 0.625, 0.5, 0.5, 0.5, 0.625, 0.5, 0.875, 0.5, 0.875, 0.6122, 0.7752, 0.625, 0.625, 0.625, 0.375, 0.5, 0.625, 0.5, 0.625, 0.625, 0.375, 0.625, 0.3775, 0.375, 0.3762, 0.3814, 0.375, 0.3878, 0.375, 0.375, 0.5, 0.0, 0.625, 0.0, 0.625, 0.125, 0.5, 0.125, 0.125, 0.5, 0.375, 0.5, 0.375, 0.6067, 0.125, 0.625, 0.375, 0.625, 0.625, 0.625, 0.625, 0.75, 0.375, 0.75, 0.1261, 0.625, 0.375, 0.6433, 0.375, 0.75, 0.125, 0.75, 0.625, 0.3933, 0.5, 0.3832, 0.5, 0.375, 0.625, 0.375, 0.375, 0.75, 0.625, 0.75, 0.625, 0.875, 0.375, 0.875, 0.375, 0.25, 0.5, 0.25, 0.5, 0.3668, 0.375, 0.3622])
me_roundcube_005.update()
me_roundcube_009 = bpy.data.meshes.new('Roundcube.009')
me_roundcube_009.from_pydata([(0.8067, 0.8067, -0.3264), (-3.359e-08, 1.141, -0.3264), (0.3385, 0.878, 0.3385), (-0.3385, 0.878, 0.3385), (-0.8067, 0.8067, -0.3264), (-1.141, 0.0, -0.3264), (-0.878, 0.3385, 0.3385), (-0.878, -0.3385, 0.3385), (-0.8067, -0.8067, -0.3264), (-3.359e-08, -1.141, -0.3264), (-0.3385, -0.878, 0.3385), (0.3385, -0.878, 0.3385), (0.8067, -0.8067, -0.3264), (1.141, 0.0, -0.3264), (0.878, -0.3385, 0.3385), (0.878, 0.3385, 0.3385), (0.3385, 0.3385, 0.878), (-0.3385, 0.3385, 0.878), (0.3385, -0.3385, 0.878), (-0.3385, -0.3385, 0.878)], [], [(16, 2, 3, 17), (18, 11, 14), (18, 16, 17, 19), (4, 5, 6), (5, 8, 7), (6, 7, 19, 17), (10, 9, 11), (19, 7, 10), (3, 4, 6), (16, 15, 2), (8, 9, 10), (9, 12, 11), (10, 11, 18, 19), (14, 13, 15), (12, 13, 14), (7, 8, 10), (15, 0, 2), (11, 12, 14), (18, 14, 15, 16), (13, 0, 15), (1, 4, 3), (0, 1, 2), (2, 1, 3), (6, 17, 3), (6, 5, 7)])
me_roundcube_009.update()

# ---- objects
ob_light = bpy.data.objects.new('Light', light_light)
ob_camera = bpy.data.objects.new('Camera', cam_camera)
ob_hojas = bpy.data.objects.new('hojas', me_roundcube_005)
ob_roundcube_009 = bpy.data.objects.new('Roundcube.009', me_roundcube_009)

# ---- transforms, parenting, visibility, modifiers, constraints
ob_light.location = (4.076, 1.005, 5.904)
ob_light.rotation_euler = (0.6503, 0.05522, 1.866)
ob_light.lock_rotations_4d = False
ob_light.empty_display_type = 'ARROWS'
ob_light.color = (0.0, 0.0, 0.0, 0.0)
ob_light.lineart.crease_threshold = 0.0
ob_camera.location = (7.359, -6.926, 4.958)
ob_camera.rotation_euler = (1.109, 0.0, 0.8149)
ob_camera.lock_rotations_4d = False
ob_camera.empty_display_type = 'ARROWS'
ob_camera.color = (0.0, 0.0, 0.0, 0.0)
ob_camera.display_type = 'WIRE'
ob_camera.lineart.crease_threshold = 0.0
ob_hojas.location = (0.9988, 1.998, 0.2058)
ob_hojas.rotation_euler = (-0.004772, -0.07712, 0.06186)
ob_hojas.scale = (1.009, 1.009, 1.009)
_m = ob_hojas.modifiers.new('Subdivision', 'SUBSURF')
_m.levels = 2
ob_roundcube_009.location = (1.643, 1.096, 0.655)
ob_roundcube_009.scale = (0.5666, 0.63, 0.5441)
_m = ob_roundcube_009.modifiers.new('Subdivision', 'SUBSURF')

# ---- collection membership
col_collection.objects.link(ob_light)
col_collection.objects.link(ob_camera)
col_collection.objects.link(ob_hojas)
col_collection.objects.link(ob_roundcube_009)

# ---- scene / render settings (as saved in the file)
scene.camera = ob_camera
scene.frame_start = 1; scene.frame_end = 250; scene.frame_set(131)
scene.render.engine = 'BLENDER_EEVEE_NEXT'
scene.cycles.sampling_pattern = 'TABULATED_SOBOL'
bpy.context.view_layer.update()
